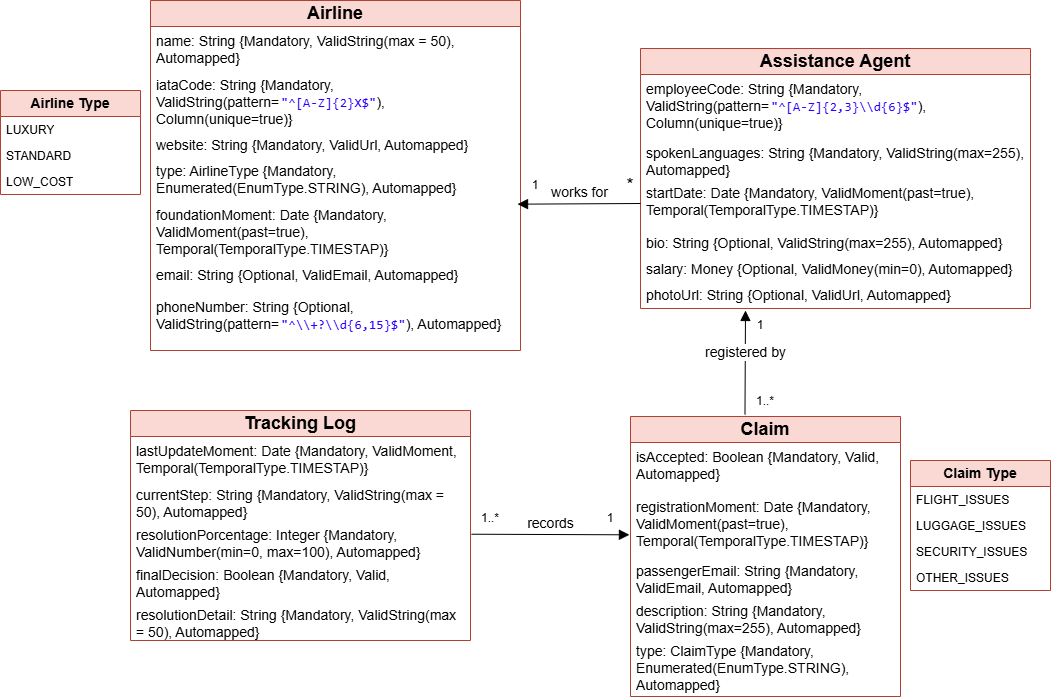

The diagram above was exported from draw.io. Its source (the exported page's mxGraphModel, read from the mxfile embedded in the PNG):
<mxGraphModel dx="2087" dy="916" grid="1" gridSize="10" guides="1" tooltips="1" connect="1" arrows="1" fold="1" page="1" pageScale="1" pageWidth="1169" pageHeight="827" math="0" shadow="0">
  <root>
    <mxCell id="0" />
    <mxCell id="1" parent="0" />
    <mxCell id="9v56J8cLMqV5lR5JRk_E-1" value="&lt;font style=&quot;font-size: 18px;&quot;&gt;&lt;b&gt;Airline&lt;/b&gt;&lt;/font&gt;" style="swimlane;fontStyle=0;childLayout=stackLayout;horizontal=1;startSize=26;fillColor=#fad9d5;horizontalStack=0;resizeParent=1;resizeParentMax=0;resizeLast=0;collapsible=1;marginBottom=0;whiteSpace=wrap;html=1;strokeColor=#ae4132;" parent="1" vertex="1">
      <mxGeometry x="210" y="94" width="370" height="350" as="geometry" />
    </mxCell>
    <mxCell id="9v56J8cLMqV5lR5JRk_E-2" value="&lt;font style=&quot;font-size: 14px;&quot;&gt;name: String {Mandatory, ValidString(max = 50), Automapped}&lt;/font&gt;" style="text;strokeColor=none;fillColor=none;align=left;verticalAlign=top;spacingLeft=4;spacingRight=4;overflow=hidden;rotatable=0;points=[[0,0.5],[1,0.5]];portConstraint=eastwest;whiteSpace=wrap;html=1;" parent="9v56J8cLMqV5lR5JRk_E-1" vertex="1">
      <mxGeometry y="26" width="370" height="44" as="geometry" />
    </mxCell>
    <mxCell id="9v56J8cLMqV5lR5JRk_E-3" value="&lt;font style=&quot;font-size: 14px;&quot;&gt;iataCode: String {Mandatory, ValidString(pattern=&lt;span style=&quot;background-color:#ffffff;padding:0px 0px 0px 2px;&quot;&gt;&lt;span style=&quot;font-family: Consolas; font-size: 10pt; white-space: pre;&quot;&gt;&lt;span style=&quot;color:#2a00ff;&quot;&gt;&quot;^[A-Z]{2}X$&quot;&lt;/span&gt;&lt;/span&gt;&lt;/span&gt;), Column(unique=true)}&lt;/font&gt;" style="text;strokeColor=none;fillColor=none;align=left;verticalAlign=top;spacingLeft=4;spacingRight=4;overflow=hidden;rotatable=0;points=[[0,0.5],[1,0.5]];portConstraint=eastwest;whiteSpace=wrap;html=1;" parent="9v56J8cLMqV5lR5JRk_E-1" vertex="1">
      <mxGeometry y="70" width="370" height="60" as="geometry" />
    </mxCell>
    <mxCell id="9v56J8cLMqV5lR5JRk_E-5" value="&lt;font style=&quot;font-size: 14px;&quot;&gt;website: String {Mandatory, ValidUrl, Automapped}&lt;/font&gt;" style="text;strokeColor=none;fillColor=none;align=left;verticalAlign=top;spacingLeft=4;spacingRight=4;overflow=hidden;rotatable=0;points=[[0,0.5],[1,0.5]];portConstraint=eastwest;whiteSpace=wrap;html=1;" parent="9v56J8cLMqV5lR5JRk_E-1" vertex="1">
      <mxGeometry y="130" width="370" height="26" as="geometry" />
    </mxCell>
    <mxCell id="9v56J8cLMqV5lR5JRk_E-6" value="&lt;font style=&quot;font-size: 14px;&quot;&gt;type: AirlineType {Mandatory, Enumerated(EnumType.STRING), Automapped}&lt;/font&gt;" style="text;strokeColor=none;fillColor=none;align=left;verticalAlign=top;spacingLeft=4;spacingRight=4;overflow=hidden;rotatable=0;points=[[0,0.5],[1,0.5]];portConstraint=eastwest;whiteSpace=wrap;html=1;" parent="9v56J8cLMqV5lR5JRk_E-1" vertex="1">
      <mxGeometry y="156" width="370" height="44" as="geometry" />
    </mxCell>
    <mxCell id="9v56J8cLMqV5lR5JRk_E-7" value="&lt;font style=&quot;font-size: 14px;&quot;&gt;foundationMoment: Date {Mandatory, ValidMoment(past=true), Temporal(TemporalType.TIMESTAP)}&lt;/font&gt;" style="text;strokeColor=none;fillColor=none;align=left;verticalAlign=top;spacingLeft=4;spacingRight=4;overflow=hidden;rotatable=0;points=[[0,0.5],[1,0.5]];portConstraint=eastwest;whiteSpace=wrap;html=1;" parent="9v56J8cLMqV5lR5JRk_E-1" vertex="1">
      <mxGeometry y="200" width="370" height="60" as="geometry" />
    </mxCell>
    <mxCell id="9v56J8cLMqV5lR5JRk_E-4" value="&lt;font style=&quot;font-size: 14px;&quot;&gt;email: String {Optional, ValidEmail, Automapped}&lt;/font&gt;" style="text;strokeColor=none;fillColor=none;align=left;verticalAlign=top;spacingLeft=4;spacingRight=4;overflow=hidden;rotatable=0;points=[[0,0.5],[1,0.5]];portConstraint=eastwest;whiteSpace=wrap;html=1;" parent="9v56J8cLMqV5lR5JRk_E-1" vertex="1">
      <mxGeometry y="260" width="370" height="32" as="geometry" />
    </mxCell>
    <mxCell id="9v56J8cLMqV5lR5JRk_E-10" value="&lt;font style=&quot;font-size: 14px;&quot;&gt;phoneNumber: String {Optional, ValidString(pattern=&lt;span style=&quot;background-color:#ffffff;padding:0px 0px 0px 2px;&quot;&gt;&lt;span style=&quot;font-family: Consolas; font-size: 10pt; white-space: pre;&quot;&gt;&lt;span style=&quot;color:#2a00ff;&quot;&gt;&quot;^\\+?\\d{6,15}$&quot;&lt;/span&gt;&lt;/span&gt;&lt;/span&gt;), Automapped}&lt;/font&gt;" style="text;strokeColor=none;fillColor=none;align=left;verticalAlign=top;spacingLeft=4;spacingRight=4;overflow=hidden;rotatable=0;points=[[0,0.5],[1,0.5]];portConstraint=eastwest;whiteSpace=wrap;html=1;" parent="9v56J8cLMqV5lR5JRk_E-1" vertex="1">
      <mxGeometry y="292" width="370" height="58" as="geometry" />
    </mxCell>
    <mxCell id="9v56J8cLMqV5lR5JRk_E-11" value="&lt;font style=&quot;font-size: 18px;&quot;&gt;&lt;b&gt;Assistance Agent&lt;/b&gt;&lt;/font&gt;" style="swimlane;fontStyle=0;childLayout=stackLayout;horizontal=1;startSize=26;fillColor=#fad9d5;horizontalStack=0;resizeParent=1;resizeParentMax=0;resizeLast=0;collapsible=1;marginBottom=0;whiteSpace=wrap;html=1;strokeColor=#ae4132;" parent="1" vertex="1">
      <mxGeometry x="700" y="142" width="390" height="260" as="geometry" />
    </mxCell>
    <mxCell id="9v56J8cLMqV5lR5JRk_E-12" value="&lt;font style=&quot;font-size: 14px;&quot;&gt;employeeCode: String&amp;nbsp;&lt;/font&gt;&lt;span style=&quot;font-size: 14px;&quot;&gt;{Mandatory, ValidString(pattern=&lt;/span&gt;&lt;span style=&quot;background-color:#ffffff;padding:0px 0px 0px 2px;&quot;&gt;&lt;span style=&quot;font-family: Consolas; font-size: 10pt; white-space: pre;&quot;&gt;&lt;span style=&quot;color:#2a00ff;&quot;&gt;&quot;^[A-Z]{2,3}\\d{6}$&quot;&lt;/span&gt;&lt;/span&gt;&lt;/span&gt;&lt;span style=&quot;font-size: 14px;&quot;&gt;), Column(unique=true)}&lt;/span&gt;" style="text;strokeColor=none;fillColor=none;align=left;verticalAlign=top;spacingLeft=4;spacingRight=4;overflow=hidden;rotatable=0;points=[[0,0.5],[1,0.5]];portConstraint=eastwest;whiteSpace=wrap;html=1;" parent="9v56J8cLMqV5lR5JRk_E-11" vertex="1">
      <mxGeometry y="26" width="390" height="64" as="geometry" />
    </mxCell>
    <mxCell id="9v56J8cLMqV5lR5JRk_E-13" value="&lt;font style=&quot;font-size: 14px;&quot;&gt;spokenLanguages: String&amp;nbsp;&lt;/font&gt;&lt;span style=&quot;font-size: 14px;&quot;&gt;{Mandatory, ValidString(max=255&lt;/span&gt;&lt;span style=&quot;font-size: 14px;&quot;&gt;), Automapped}&lt;/span&gt;" style="text;strokeColor=none;fillColor=none;align=left;verticalAlign=top;spacingLeft=4;spacingRight=4;overflow=hidden;rotatable=0;points=[[0,0.5],[1,0.5]];portConstraint=eastwest;whiteSpace=wrap;html=1;" parent="9v56J8cLMqV5lR5JRk_E-11" vertex="1">
      <mxGeometry y="90" width="390" height="40" as="geometry" />
    </mxCell>
    <mxCell id="9v56J8cLMqV5lR5JRk_E-14" value="&lt;font style=&quot;font-size: 14px;&quot;&gt;startDate: Date&amp;nbsp;&lt;/font&gt;&lt;span style=&quot;font-size: 14px;&quot;&gt;{Mandatory, ValidMoment(past=true), Temporal(TemporalType.TIMESTAP)}&lt;/span&gt;" style="text;strokeColor=none;fillColor=none;align=left;verticalAlign=top;spacingLeft=4;spacingRight=4;overflow=hidden;rotatable=0;points=[[0,0.5],[1,0.5]];portConstraint=eastwest;whiteSpace=wrap;html=1;" parent="9v56J8cLMqV5lR5JRk_E-11" vertex="1">
      <mxGeometry y="130" width="390" height="50" as="geometry" />
    </mxCell>
    <mxCell id="9v56J8cLMqV5lR5JRk_E-15" value="&lt;font style=&quot;font-size: 14px;&quot;&gt;bio: String&amp;nbsp;&lt;/font&gt;&lt;span style=&quot;font-size: 14px;&quot;&gt;{Optional, ValidString(max=255), Automapped}&lt;/span&gt;" style="text;strokeColor=none;fillColor=none;align=left;verticalAlign=top;spacingLeft=4;spacingRight=4;overflow=hidden;rotatable=0;points=[[0,0.5],[1,0.5]];portConstraint=eastwest;whiteSpace=wrap;html=1;" parent="9v56J8cLMqV5lR5JRk_E-11" vertex="1">
      <mxGeometry y="180" width="390" height="26" as="geometry" />
    </mxCell>
    <mxCell id="9v56J8cLMqV5lR5JRk_E-16" value="&lt;span style=&quot;font-size: 14px;&quot;&gt;salary: Money {Optional, ValidMoney(min=0), Automapped}&lt;/span&gt;" style="text;strokeColor=none;fillColor=none;align=left;verticalAlign=top;spacingLeft=4;spacingRight=4;overflow=hidden;rotatable=0;points=[[0,0.5],[1,0.5]];portConstraint=eastwest;whiteSpace=wrap;html=1;" parent="9v56J8cLMqV5lR5JRk_E-11" vertex="1">
      <mxGeometry y="206" width="390" height="26" as="geometry" />
    </mxCell>
    <mxCell id="9v56J8cLMqV5lR5JRk_E-17" value="&lt;font style=&quot;font-size: 14px;&quot;&gt;photoUrl: String&amp;nbsp;&lt;/font&gt;&lt;span style=&quot;font-size: 14px;&quot;&gt;{Optional, ValidUrl, Automapped}&lt;/span&gt;" style="text;strokeColor=none;fillColor=none;align=left;verticalAlign=top;spacingLeft=4;spacingRight=4;overflow=hidden;rotatable=0;points=[[0,0.5],[1,0.5]];portConstraint=eastwest;whiteSpace=wrap;html=1;" parent="9v56J8cLMqV5lR5JRk_E-11" vertex="1">
      <mxGeometry y="232" width="390" height="28" as="geometry" />
    </mxCell>
    <mxCell id="9v56J8cLMqV5lR5JRk_E-19" value="&lt;span style=&quot;font-size: 18px;&quot;&gt;&lt;b&gt;Claim&lt;/b&gt;&lt;/span&gt;" style="swimlane;fontStyle=0;childLayout=stackLayout;horizontal=1;startSize=26;fillColor=#fad9d5;horizontalStack=0;resizeParent=1;resizeParentMax=0;resizeLast=0;collapsible=1;marginBottom=0;whiteSpace=wrap;html=1;strokeColor=#ae4132;" parent="1" vertex="1">
      <mxGeometry x="690" y="510" width="270" height="280" as="geometry" />
    </mxCell>
    <mxCell id="9v56J8cLMqV5lR5JRk_E-24" value="&lt;font style=&quot;font-size: 14px;&quot;&gt;isAccepted: Boolean&amp;nbsp;&lt;/font&gt;&lt;span style=&quot;font-size: 14px;&quot;&gt;{Mandatory, Valid, Automapped}&lt;/span&gt;" style="text;strokeColor=none;fillColor=none;align=left;verticalAlign=top;spacingLeft=4;spacingRight=4;overflow=hidden;rotatable=0;points=[[0,0.5],[1,0.5]];portConstraint=eastwest;whiteSpace=wrap;html=1;" parent="9v56J8cLMqV5lR5JRk_E-19" vertex="1">
      <mxGeometry y="26" width="270" height="50" as="geometry" />
    </mxCell>
    <mxCell id="9v56J8cLMqV5lR5JRk_E-20" value="&lt;font style=&quot;font-size: 14px;&quot;&gt;registrationMoment: Date&amp;nbsp;&lt;/font&gt;&lt;span style=&quot;font-size: 14px;&quot;&gt;{Mandatory, ValidMoment(past=true), Temporal(TemporalType.TIMESTAP)}&lt;/span&gt;" style="text;strokeColor=none;fillColor=none;align=left;verticalAlign=top;spacingLeft=4;spacingRight=4;overflow=hidden;rotatable=0;points=[[0,0.5],[1,0.5]];portConstraint=eastwest;whiteSpace=wrap;html=1;" parent="9v56J8cLMqV5lR5JRk_E-19" vertex="1">
      <mxGeometry y="76" width="270" height="64" as="geometry" />
    </mxCell>
    <mxCell id="9v56J8cLMqV5lR5JRk_E-21" value="&lt;font style=&quot;font-size: 14px;&quot;&gt;passengerEmail: String&amp;nbsp;&lt;/font&gt;&lt;span style=&quot;font-size: 14px;&quot;&gt;{Mandatory, ValidEmail, Automapped}&lt;/span&gt;" style="text;strokeColor=none;fillColor=none;align=left;verticalAlign=top;spacingLeft=4;spacingRight=4;overflow=hidden;rotatable=0;points=[[0,0.5],[1,0.5]];portConstraint=eastwest;whiteSpace=wrap;html=1;" parent="9v56J8cLMqV5lR5JRk_E-19" vertex="1">
      <mxGeometry y="140" width="270" height="40" as="geometry" />
    </mxCell>
    <mxCell id="9v56J8cLMqV5lR5JRk_E-22" value="&lt;font style=&quot;font-size: 14px;&quot;&gt;description: String&amp;nbsp;&lt;/font&gt;&lt;span style=&quot;font-size: 14px;&quot;&gt;{Mandatory, ValidString(max=255&lt;/span&gt;&lt;span style=&quot;font-size: 14px;&quot;&gt;), Automapped}&lt;/span&gt;" style="text;strokeColor=none;fillColor=none;align=left;verticalAlign=top;spacingLeft=4;spacingRight=4;overflow=hidden;rotatable=0;points=[[0,0.5],[1,0.5]];portConstraint=eastwest;whiteSpace=wrap;html=1;" parent="9v56J8cLMqV5lR5JRk_E-19" vertex="1">
      <mxGeometry y="180" width="270" height="40" as="geometry" />
    </mxCell>
    <mxCell id="9v56J8cLMqV5lR5JRk_E-23" value="&lt;font style=&quot;font-size: 14px;&quot;&gt;type: ClaimType&amp;nbsp;&lt;/font&gt;&lt;span style=&quot;font-size: 14px;&quot;&gt;{Mandatory, Enumerated(EnumType.STRING), Automapped}&lt;/span&gt;" style="text;strokeColor=none;fillColor=none;align=left;verticalAlign=top;spacingLeft=4;spacingRight=4;overflow=hidden;rotatable=0;points=[[0,0.5],[1,0.5]];portConstraint=eastwest;whiteSpace=wrap;html=1;" parent="9v56J8cLMqV5lR5JRk_E-19" vertex="1">
      <mxGeometry y="220" width="270" height="60" as="geometry" />
    </mxCell>
    <mxCell id="9v56J8cLMqV5lR5JRk_E-26" value="&lt;span style=&quot;font-size: 18px;&quot;&gt;&lt;b&gt;Tracking Log&lt;/b&gt;&lt;/span&gt;" style="swimlane;fontStyle=0;childLayout=stackLayout;horizontal=1;startSize=26;fillColor=#fad9d5;horizontalStack=0;resizeParent=1;resizeParentMax=0;resizeLast=0;collapsible=1;marginBottom=0;whiteSpace=wrap;html=1;strokeColor=#ae4132;" parent="1" vertex="1">
      <mxGeometry x="190" y="504" width="340" height="230" as="geometry" />
    </mxCell>
    <mxCell id="9v56J8cLMqV5lR5JRk_E-27" value="&lt;font style=&quot;font-size: 14px;&quot;&gt;lastUpdateMoment: Date&amp;nbsp;&lt;/font&gt;&lt;span style=&quot;font-size: 14px;&quot;&gt;{Mandatory, ValidMoment, Temporal(TemporalType.TIMESTAP)}&lt;/span&gt;" style="text;strokeColor=none;fillColor=none;align=left;verticalAlign=top;spacingLeft=4;spacingRight=4;overflow=hidden;rotatable=0;points=[[0,0.5],[1,0.5]];portConstraint=eastwest;whiteSpace=wrap;html=1;" parent="9v56J8cLMqV5lR5JRk_E-26" vertex="1">
      <mxGeometry y="26" width="340" height="44" as="geometry" />
    </mxCell>
    <mxCell id="9v56J8cLMqV5lR5JRk_E-28" value="&lt;font style=&quot;font-size: 14px;&quot;&gt;currentStep: String&amp;nbsp;&lt;/font&gt;&lt;span style=&quot;font-size: 14px;&quot;&gt;{Mandatory, ValidString(max = 50), Automapped}&lt;/span&gt;" style="text;strokeColor=none;fillColor=none;align=left;verticalAlign=top;spacingLeft=4;spacingRight=4;overflow=hidden;rotatable=0;points=[[0,0.5],[1,0.5]];portConstraint=eastwest;whiteSpace=wrap;html=1;" parent="9v56J8cLMqV5lR5JRk_E-26" vertex="1">
      <mxGeometry y="70" width="340" height="40" as="geometry" />
    </mxCell>
    <mxCell id="9v56J8cLMqV5lR5JRk_E-29" value="&lt;font style=&quot;font-size: 14px;&quot;&gt;resolutionPorcentage: Integer&amp;nbsp;&lt;/font&gt;&lt;span style=&quot;font-size: 14px;&quot;&gt;{Mandatory, ValidNumber(min=0, max=100), Automapped}&lt;/span&gt;" style="text;strokeColor=none;fillColor=none;align=left;verticalAlign=top;spacingLeft=4;spacingRight=4;overflow=hidden;rotatable=0;points=[[0,0.5],[1,0.5]];portConstraint=eastwest;whiteSpace=wrap;html=1;" parent="9v56J8cLMqV5lR5JRk_E-26" vertex="1">
      <mxGeometry y="110" width="340" height="40" as="geometry" />
    </mxCell>
    <mxCell id="9v56J8cLMqV5lR5JRk_E-30" value="&lt;font style=&quot;font-size: 14px;&quot;&gt;finalDecision: Boolean&amp;nbsp;&lt;/font&gt;&lt;span style=&quot;font-size: 14px;&quot;&gt;{Mandatory, Valid, Automapped}&lt;/span&gt;" style="text;strokeColor=none;fillColor=none;align=left;verticalAlign=top;spacingLeft=4;spacingRight=4;overflow=hidden;rotatable=0;points=[[0,0.5],[1,0.5]];portConstraint=eastwest;whiteSpace=wrap;html=1;" parent="9v56J8cLMqV5lR5JRk_E-26" vertex="1">
      <mxGeometry y="150" width="340" height="40" as="geometry" />
    </mxCell>
    <mxCell id="9v56J8cLMqV5lR5JRk_E-31" value="&lt;font style=&quot;font-size: 14px;&quot;&gt;resolutionDetail: String&amp;nbsp;&lt;/font&gt;&lt;span style=&quot;font-size: 14px;&quot;&gt;{Mandatory, ValidString(max = 50), Automapped}&lt;/span&gt;" style="text;strokeColor=none;fillColor=none;align=left;verticalAlign=top;spacingLeft=4;spacingRight=4;overflow=hidden;rotatable=0;points=[[0,0.5],[1,0.5]];portConstraint=eastwest;whiteSpace=wrap;html=1;" parent="9v56J8cLMqV5lR5JRk_E-26" vertex="1">
      <mxGeometry y="190" width="340" height="40" as="geometry" />
    </mxCell>
    <mxCell id="9v56J8cLMqV5lR5JRk_E-32" value="&lt;font style=&quot;font-size: 14px;&quot;&gt;&lt;b&gt;Claim Type&lt;/b&gt;&lt;/font&gt;" style="swimlane;fontStyle=0;childLayout=stackLayout;horizontal=1;startSize=26;fillColor=#fad9d5;horizontalStack=0;resizeParent=1;resizeParentMax=0;resizeLast=0;collapsible=1;marginBottom=0;whiteSpace=wrap;html=1;strokeColor=#ae4132;" parent="1" vertex="1">
      <mxGeometry x="970" y="554" width="140" height="130" as="geometry" />
    </mxCell>
    <mxCell id="9v56J8cLMqV5lR5JRk_E-33" value="FLIGHT_ISSUES" style="text;strokeColor=none;fillColor=none;align=left;verticalAlign=top;spacingLeft=4;spacingRight=4;overflow=hidden;rotatable=0;points=[[0,0.5],[1,0.5]];portConstraint=eastwest;whiteSpace=wrap;html=1;" parent="9v56J8cLMqV5lR5JRk_E-32" vertex="1">
      <mxGeometry y="26" width="140" height="26" as="geometry" />
    </mxCell>
    <mxCell id="9v56J8cLMqV5lR5JRk_E-34" value="LUGGAGE_ISSUES" style="text;strokeColor=none;fillColor=none;align=left;verticalAlign=top;spacingLeft=4;spacingRight=4;overflow=hidden;rotatable=0;points=[[0,0.5],[1,0.5]];portConstraint=eastwest;whiteSpace=wrap;html=1;" parent="9v56J8cLMqV5lR5JRk_E-32" vertex="1">
      <mxGeometry y="52" width="140" height="26" as="geometry" />
    </mxCell>
    <mxCell id="9v56J8cLMqV5lR5JRk_E-36" value="SECURITY_ISSUES" style="text;strokeColor=none;fillColor=none;align=left;verticalAlign=top;spacingLeft=4;spacingRight=4;overflow=hidden;rotatable=0;points=[[0,0.5],[1,0.5]];portConstraint=eastwest;whiteSpace=wrap;html=1;" parent="9v56J8cLMqV5lR5JRk_E-32" vertex="1">
      <mxGeometry y="78" width="140" height="26" as="geometry" />
    </mxCell>
    <mxCell id="9v56J8cLMqV5lR5JRk_E-37" value="OTHER_ISSUES" style="text;strokeColor=none;fillColor=none;align=left;verticalAlign=top;spacingLeft=4;spacingRight=4;overflow=hidden;rotatable=0;points=[[0,0.5],[1,0.5]];portConstraint=eastwest;whiteSpace=wrap;html=1;" parent="9v56J8cLMqV5lR5JRk_E-32" vertex="1">
      <mxGeometry y="104" width="140" height="26" as="geometry" />
    </mxCell>
    <mxCell id="9v56J8cLMqV5lR5JRk_E-38" value="&lt;font style=&quot;font-size: 14px;&quot;&gt;&lt;b&gt;Airline Type&lt;/b&gt;&lt;/font&gt;" style="swimlane;fontStyle=0;childLayout=stackLayout;horizontal=1;startSize=26;fillColor=#fad9d5;horizontalStack=0;resizeParent=1;resizeParentMax=0;resizeLast=0;collapsible=1;marginBottom=0;whiteSpace=wrap;html=1;strokeColor=#ae4132;" parent="1" vertex="1">
      <mxGeometry x="60" y="184" width="140" height="104" as="geometry" />
    </mxCell>
    <mxCell id="9v56J8cLMqV5lR5JRk_E-39" value="LUXURY" style="text;strokeColor=none;fillColor=none;align=left;verticalAlign=top;spacingLeft=4;spacingRight=4;overflow=hidden;rotatable=0;points=[[0,0.5],[1,0.5]];portConstraint=eastwest;whiteSpace=wrap;html=1;" parent="9v56J8cLMqV5lR5JRk_E-38" vertex="1">
      <mxGeometry y="26" width="140" height="26" as="geometry" />
    </mxCell>
    <mxCell id="9v56J8cLMqV5lR5JRk_E-40" value="STANDARD" style="text;strokeColor=none;fillColor=none;align=left;verticalAlign=top;spacingLeft=4;spacingRight=4;overflow=hidden;rotatable=0;points=[[0,0.5],[1,0.5]];portConstraint=eastwest;whiteSpace=wrap;html=1;" parent="9v56J8cLMqV5lR5JRk_E-38" vertex="1">
      <mxGeometry y="52" width="140" height="26" as="geometry" />
    </mxCell>
    <mxCell id="9v56J8cLMqV5lR5JRk_E-41" value="LOW_COST" style="text;strokeColor=none;fillColor=none;align=left;verticalAlign=top;spacingLeft=4;spacingRight=4;overflow=hidden;rotatable=0;points=[[0,0.5],[1,0.5]];portConstraint=eastwest;whiteSpace=wrap;html=1;" parent="9v56J8cLMqV5lR5JRk_E-38" vertex="1">
      <mxGeometry y="78" width="140" height="26" as="geometry" />
    </mxCell>
    <mxCell id="BGePmdkM9V99NwpR5aeJ-1" value="&lt;font style=&quot;font-size: 14px;&quot;&gt;works for&lt;/font&gt;" style="html=1;verticalAlign=bottom;endArrow=block;curved=0;rounded=0;fontSize=12;startSize=8;endSize=8;exitX=0;exitY=0.5;exitDx=0;exitDy=0;entryX=0.992;entryY=0.061;entryDx=0;entryDy=0;entryPerimeter=0;" parent="1" source="9v56J8cLMqV5lR5JRk_E-14" edge="1" target="9v56J8cLMqV5lR5JRk_E-7">
      <mxGeometry width="80" relative="1" as="geometry">
        <mxPoint x="501" y="554" as="sourcePoint" />
        <mxPoint x="585" y="234" as="targetPoint" />
        <mxPoint as="offset" />
      </mxGeometry>
    </mxCell>
    <mxCell id="BGePmdkM9V99NwpR5aeJ-2" value="1" style="text;html=1;align=center;verticalAlign=middle;whiteSpace=wrap;rounded=0;" parent="1" vertex="1">
      <mxGeometry x="565" y="264" width="60" height="30" as="geometry" />
    </mxCell>
    <mxCell id="BGePmdkM9V99NwpR5aeJ-3" value="&lt;font style=&quot;font-size: 18px;&quot;&gt;*&lt;/font&gt;" style="text;html=1;align=center;verticalAlign=middle;whiteSpace=wrap;rounded=0;" parent="1" vertex="1">
      <mxGeometry x="660" y="264" width="60" height="30" as="geometry" />
    </mxCell>
    <mxCell id="BGePmdkM9V99NwpR5aeJ-4" value="&lt;font style=&quot;font-size: 14px;&quot;&gt;registered by&lt;/font&gt;" style="html=1;verticalAlign=bottom;endArrow=block;curved=0;rounded=0;fontSize=12;startSize=8;endSize=8;entryX=0.25;entryY=0;entryDx=0;entryDy=0;exitX=0.424;exitY=-0.007;exitDx=0;exitDy=0;exitPerimeter=0;" parent="1" source="9v56J8cLMqV5lR5JRk_E-19" target="BGePmdkM9V99NwpR5aeJ-5" edge="1">
      <mxGeometry width="80" relative="1" as="geometry">
        <mxPoint x="805" y="494" as="sourcePoint" />
        <mxPoint x="500" y="234" as="targetPoint" />
        <mxPoint as="offset" />
      </mxGeometry>
    </mxCell>
    <mxCell id="BGePmdkM9V99NwpR5aeJ-5" value="1" style="text;html=1;align=center;verticalAlign=middle;whiteSpace=wrap;rounded=0;" parent="1" vertex="1">
      <mxGeometry x="790" y="404" width="60" height="30" as="geometry" />
    </mxCell>
    <mxCell id="BGePmdkM9V99NwpR5aeJ-6" value="1..*" style="text;html=1;align=center;verticalAlign=middle;whiteSpace=wrap;rounded=0;" parent="1" vertex="1">
      <mxGeometry x="795" y="480" width="60" height="30" as="geometry" />
    </mxCell>
    <mxCell id="BGePmdkM9V99NwpR5aeJ-7" value="&lt;font style=&quot;font-size: 14px;&quot;&gt;records&lt;/font&gt;" style="html=1;verticalAlign=bottom;endArrow=block;curved=0;rounded=0;fontSize=12;startSize=8;endSize=8;exitX=1.003;exitY=0.343;exitDx=0;exitDy=0;exitPerimeter=0;entryX=-0.004;entryY=0.661;entryDx=0;entryDy=0;entryPerimeter=0;" parent="1" source="9v56J8cLMqV5lR5JRk_E-29" edge="1" target="9v56J8cLMqV5lR5JRk_E-20">
      <mxGeometry width="80" relative="1" as="geometry">
        <mxPoint x="770" y="544" as="sourcePoint" />
        <mxPoint x="645" y="631" as="targetPoint" />
        <mxPoint as="offset" />
      </mxGeometry>
    </mxCell>
    <mxCell id="BGePmdkM9V99NwpR5aeJ-8" value="1..*" style="text;html=1;align=center;verticalAlign=middle;whiteSpace=wrap;rounded=0;" parent="1" vertex="1">
      <mxGeometry x="520" y="597" width="60" height="30" as="geometry" />
    </mxCell>
    <mxCell id="BGePmdkM9V99NwpR5aeJ-10" value="1" style="text;html=1;align=center;verticalAlign=middle;whiteSpace=wrap;rounded=0;" parent="1" vertex="1">
      <mxGeometry x="640" y="597" width="60" height="30" as="geometry" />
    </mxCell>
  </root>
</mxGraphModel>